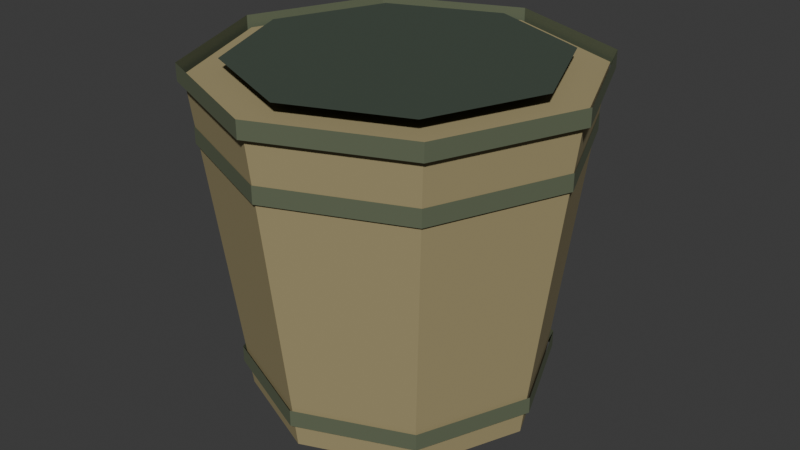 # Source: basket.blend  (saved by Blender 5.2.45; exported with 4.5.12 LTS)
import bpy
from mathutils import Matrix  # noqa: F401  (used for matrix-valued properties, if any)

bpy.ops.wm.read_factory_settings(use_empty=True)
scene = bpy.context.scene
scene.name = 'Scene'

# ---- collections
col_collection = bpy.data.collections.new('Collection'); scene.collection.children.link(col_collection)

# ---- materials (node trees are filled in below, after node groups)
mat_vertexpalette = bpy.data.materials.new('VertexPalette')

# ---- material node trees
mat_vertexpalette.use_nodes = True; mat_vertexpalette.node_tree.nodes.clear()
_N = mat_vertexpalette.node_tree.nodes; _L = mat_vertexpalette.node_tree.links
n0 = _N.new('ShaderNodeBsdfPrincipled'); n0.name = '原理化 BSDF'; n0.location = (0, 0)
n0.inputs[2].default_value = 0.85
n0.inputs[10].default_value = 0.005
n1 = _N.new('ShaderNodeOutputMaterial'); n1.name = '材质输出'; n1.location = (0, 0)
n2 = _N.new('ShaderNodeVertexColor'); n2.name = '颜色属性'; n2.location = (0, 0)
n2.layer_name = 'Color'
_L.new(n0.outputs[0], n1.inputs[0])
_L.new(n2.outputs[0], n0.inputs[0])
n1.is_active_output = True

# ---- world
world_world = bpy.data.worlds.new('World'); scene.world = world_world
world_world.use_nodes = True; world_world.node_tree.nodes.clear()
_N = world_world.node_tree.nodes; _L = world_world.node_tree.links
n0 = _N.new('ShaderNodeOutputWorld'); n0.name = 'World Output'; n0.location = (200, 100)
n1 = _N.new('ShaderNodeBackground'); n1.name = 'Background'; n1.location = (-200, 100)
n1.inputs[0].default_value = (0.05088, 0.05088, 0.05088, 1.0)
_L.new(n1.outputs[0], n0.inputs[0])
n0.is_active_output = True
world_world.color = (0.05088, 0.05088, 0.05088)
world_world.sun_shadow_jitter_overblur = 0.0

# ---- meshes
me_002 = bpy.data.meshes.new('锥体.002')
me_002.from_pydata([(0.0, 0.52, 0.0), (0.0, 0.67, 1.15), (0.3677, 0.3677, 0.0), (0.4738, 0.4738, 1.15), (0.52, 0.0, 0.0), (0.67, 0.0, 1.15), (0.3677, -0.3677, 0.0), (0.4738, -0.4738, 1.15), (0.0, -0.52, 0.0), (0.0, -0.67, 1.15), (-0.3677, -0.3677, 0.0), (-0.4738, -0.4738, 1.15), (-0.52, 0.0, 0.0), (-0.67, 0.0, 1.15), (-0.3677, 0.3677, 0.0), (-0.4738, 0.4738, 1.15), (0.55, 0.0, 0.09), (0.3889, 0.3889, 0.09), (3.368e-17, 0.55, 0.09), (-0.3889, 0.3889, 0.09), (-0.55, 6.736e-17, 0.09), (-0.3889, -0.3889, 0.09), (-1.01e-16, -0.55, 0.09), (0.3889, -0.3889, 0.09), (0.55, 0.0, 0.15), (0.3889, 0.3889, 0.15), (3.368e-17, 0.55, 0.15), (-0.3889, 0.3889, 0.15), (-0.55, 6.736e-17, 0.15), (-0.3889, -0.3889, 0.15), (-1.01e-16, -0.55, 0.15), (0.3889, -0.3889, 0.15), (0.65, 0.0, 0.92), (0.4596, 0.4596, 0.92), (3.98e-17, 0.65, 0.92), (-0.4596, 0.4596, 0.92), (-0.65, 7.96e-17, 0.92), (-0.4596, -0.4596, 0.92), (-1.194e-16, -0.65, 0.92), (0.4596, -0.4596, 0.92), (0.65, 0.0, 0.98), (0.4596, 0.4596, 0.98), (3.98e-17, 0.65, 0.98), (-0.4596, 0.4596, 0.98), (-0.65, 7.96e-17, 0.98), (-0.4596, -0.4596, 0.98), (-1.194e-16, -0.65, 0.98), (0.4596, -0.4596, 0.98), (0.69, 0.0, 1.13), (0.4879, 0.4879, 1.13), (4.225e-17, 0.69, 1.13), (-0.4879, 0.4879, 1.13), (-0.69, 8.45e-17, 1.13), (-0.4879, -0.4879, 1.13), (-1.268e-16, -0.69, 1.13), (0.4879, -0.4879, 1.13), (0.69, 0.0, 1.19), (0.4879, 0.4879, 1.19), (4.225e-17, 0.69, 1.19), (-0.4879, 0.4879, 1.19), (-0.69, 8.45e-17, 1.19), (-0.4879, -0.4879, 1.19), (-1.268e-16, -0.69, 1.19), (0.4879, -0.4879, 1.19), (0.56, 0.0, 1.2), (0.396, 0.396, 1.2), (3.429e-17, 0.56, 1.2), (-0.396, 0.396, 1.2), (-0.56, 6.858e-17, 1.2), (-0.396, -0.396, 1.2), (-1.029e-16, -0.56, 1.2), (0.396, -0.396, 1.2)], [], [(0, 1, 3, 2), (2, 3, 5, 4), (4, 5, 7, 6), (6, 7, 9, 8), (8, 9, 11, 10), (10, 11, 13, 12), (3, 1, 15, 13, 11, 9, 7, 5), (12, 13, 15, 14), (14, 15, 1, 0), (0, 2, 4, 6, 8, 10, 12, 14), (16, 17, 25, 24), (17, 18, 26, 25), (18, 19, 27, 26), (19, 20, 28, 27), (20, 21, 29, 28), (21, 22, 30, 29), (22, 23, 31, 30), (23, 16, 24, 31), (32, 33, 41, 40), (33, 34, 42, 41), (34, 35, 43, 42), (35, 36, 44, 43), (36, 37, 45, 44), (37, 38, 46, 45), (38, 39, 47, 46), (39, 32, 40, 47), (48, 49, 57, 56), (49, 50, 58, 57), (50, 51, 59, 58), (51, 52, 60, 59), (52, 53, 61, 60), (53, 54, 62, 61), (54, 55, 63, 62), (55, 48, 56, 63), (64, 65, 66, 67, 68, 69, 70, 71)])
_uv = me_002.uv_layers.new(name='UV贴图')
_uv.uv.foreach_set('vector', [1.0, 0.5, 1.0, 1.0, 0.875, 1.0, 0.875, 0.5, 0.875, 0.5, 0.875, 1.0, 0.75, 1.0, 0.75, 0.5, 0.75, 0.5, 0.75, 1.0, 0.625, 1.0, 0.625, 0.5, 0.625, 0.5, 0.625, 1.0, 0.5, 1.0, 0.5, 0.5, 0.5, 0.5, 0.5, 1.0, 0.375, 1.0, 0.375, 0.5, 0.375, 0.5, 0.375, 1.0, 0.25, 1.0, 0.25, 0.5, 0.4197, 0.4197, 0.25, 0.49, 0.08029, 0.4197, 0.01, 0.25, 0.08029, 0.08029, 0.25, 0.01, 0.4197, 0.08029, 0.49, 0.25, 0.25, 0.5, 0.25, 1.0, 0.125, 1.0, 0.125, 0.5, 0.125, 0.5, 0.125, 1.0, 0.0, 1.0, 0.0, 0.5, 0.75, 0.49, 0.9197, 0.4197, 0.99, 0.25, 0.9197, 0.08029, 0.75, 0.01, 0.5803, 0.08029, 0.51, 0.25, 0.5803, 0.4197, 0.0, 0.0, 0.0, 0.0, 0.0, 0.0, 0.0, 0.0, 0.0, 0.0, 0.0, 0.0, 0.0, 0.0, 0.0, 0.0, 0.0, 0.0, 0.0, 0.0, 0.0, 0.0, 0.0, 0.0, 0.0, 0.0, 0.0, 0.0, 0.0, 0.0, 0.0, 0.0, 0.0, 0.0, 0.0, 0.0, 0.0, 0.0, 0.0, 0.0, 0.0, 0.0, 0.0, 0.0, 0.0, 0.0, 0.0, 0.0, 0.0, 0.0, 0.0, 0.0, 0.0, 0.0, 0.0, 0.0, 0.0, 0.0, 0.0, 0.0, 0.0, 0.0, 0.0, 0.0, 0.0, 0.0, 0.0, 0.0, 0.0, 0.0, 0.0, 0.0, 0.0, 0.0, 0.0, 0.0, 0.0, 0.0, 0.0, 0.0, 0.0, 0.0, 0.0, 0.0, 0.0, 0.0, 0.0, 0.0, 0.0, 0.0, 0.0, 0.0, 0.0, 0.0, 0.0, 0.0, 0.0, 0.0, 0.0, 0.0, 0.0, 0.0, 0.0, 0.0, 0.0, 0.0, 0.0, 0.0, 0.0, 0.0, 0.0, 0.0, 0.0, 0.0, 0.0, 0.0, 0.0, 0.0, 0.0, 0.0, 0.0, 0.0, 0.0, 0.0, 0.0, 0.0, 0.0, 0.0, 0.0, 0.0, 0.0, 0.0, 0.0, 0.0, 0.0, 0.0, 0.0, 0.0, 0.0, 0.0, 0.0, 0.0, 0.0, 0.0, 0.0, 0.0, 0.0, 0.0, 0.0, 0.0, 0.0, 0.0, 0.0, 0.0, 0.0, 0.0, 0.0, 0.0, 0.0, 0.0, 0.0, 0.0, 0.0, 0.0, 0.0, 0.0, 0.0, 0.0, 0.0, 0.0, 0.0, 0.0, 0.0, 0.0, 0.0, 0.0, 0.0, 0.0, 0.0, 0.0, 0.0, 0.0, 0.0, 0.0, 0.0, 0.0, 0.0, 0.0, 0.0, 0.0, 0.0, 0.0, 0.0, 0.0, 0.0, 0.0, 0.0, 0.0, 0.0, 0.0, 0.0, 0.0, 0.0, 0.0, 0.0, 0.0, 0.0, 0.0])
_ca = me_002.color_attributes.new('Color', 'FLOAT_COLOR', 'CORNER')
_ca.data.foreach_set('color', [0.3686, 0.3066, 0.1542, 1.0, 0.3686, 0.3066, 0.1542, 1.0, 0.3686, 0.3066, 0.1542, 1.0, 0.3686, 0.3066, 0.1542, 1.0, 0.3686, 0.3066, 0.1542, 1.0, 0.3686, 0.3066, 0.1542, 1.0, 0.3686, 0.3066, 0.1542, 1.0, 0.3686, 0.3066, 0.1542, 1.0, 0.3686, 0.3066, 0.1542, 1.0, 0.3686, 0.3066, 0.1542, 1.0, 0.3686, 0.3066, 0.1542, 1.0, 0.3686, 0.3066, 0.1542, 1.0, 0.3686, 0.3066, 0.1542, 1.0, 0.3686, 0.3066, 0.1542, 1.0, 0.3686, 0.3066, 0.1542, 1.0, 0.3686, 0.3066, 0.1542, 1.0, 0.3686, 0.3066, 0.1542, 1.0, 0.3686, 0.3066, 0.1542, 1.0, 0.3686, 0.3066, 0.1542, 1.0, 0.3686, 0.3066, 0.1542, 1.0, 0.3686, 0.3066, 0.1542, 1.0, 0.3686, 0.3066, 0.1542, 1.0, 0.3686, 0.3066, 0.1542, 1.0, 0.3686, 0.3066, 0.1542, 1.0, 0.3686, 0.3066, 0.1542, 1.0, 0.3686, 0.3066, 0.1542, 1.0, 0.3686, 0.3066, 0.1542, 1.0, 0.3686, 0.3066, 0.1542, 1.0, 0.3686, 0.3066, 0.1542, 1.0, 0.3686, 0.3066, 0.1542, 1.0, 0.3686, 0.3066, 0.1542, 1.0, 0.3686, 0.3066, 0.1542, 1.0, 0.3686, 0.3066, 0.1542, 1.0, 0.3686, 0.3066, 0.1542, 1.0, 0.3686, 0.3066, 0.1542, 1.0, 0.3686, 0.3066, 0.1542, 1.0, 0.3686, 0.3066, 0.1542, 1.0, 0.3686, 0.3066, 0.1542, 1.0, 0.3686, 0.3066, 0.1542, 1.0, 0.3686, 0.3066, 0.1542, 1.0, 0.3686, 0.3066, 0.1542, 1.0, 0.3686, 0.3066, 0.1542, 1.0, 0.3686, 0.3066, 0.1542, 1.0, 0.3686, 0.3066, 0.1542, 1.0, 0.3686, 0.3066, 0.1542, 1.0, 0.3686, 0.3066, 0.1542, 1.0, 0.3686, 0.3066, 0.1542, 1.0, 0.3686, 0.3066, 0.1542, 1.0, 0.1139, 0.1361, 0.08022, 1.0, 0.1139, 0.1361, 0.08022, 1.0, 0.1139, 0.1361, 0.08022, 1.0, 0.1139, 0.1361, 0.08022, 1.0, 0.1139, 0.1361, 0.08022, 1.0, 0.1139, 0.1361, 0.08022, 1.0, 0.1139, 0.1361, 0.08022, 1.0, 0.1139, 0.1361, 0.08022, 1.0, 0.1139, 0.1361, 0.08022, 1.0, 0.1139, 0.1361, 0.08022, 1.0, 0.1139, 0.1361, 0.08022, 1.0, 0.1139, 0.1361, 0.08022, 1.0, 0.1139, 0.1361, 0.08022, 1.0, 0.1139, 0.1361, 0.08022, 1.0, 0.1139, 0.1361, 0.08022, 1.0, 0.1139, 0.1361, 0.08022, 1.0, 0.1139, 0.1361, 0.08022, 1.0, 0.1139, 0.1361, 0.08022, 1.0, 0.1139, 0.1361, 0.08022, 1.0, 0.1139, 0.1361, 0.08022, 1.0, 0.1139, 0.1361, 0.08022, 1.0, 0.1139, 0.1361, 0.08022, 1.0, 0.1139, 0.1361, 0.08022, 1.0, 0.1139, 0.1361, 0.08022, 1.0, 0.1139, 0.1361, 0.08022, 1.0, 0.1139, 0.1361, 0.08022, 1.0, 0.1139, 0.1361, 0.08022, 1.0, 0.1139, 0.1361, 0.08022, 1.0, 0.1139, 0.1361, 0.08022, 1.0, 0.1139, 0.1361, 0.08022, 1.0, 0.1139, 0.1361, 0.08022, 1.0, 0.1139, 0.1361, 0.08022, 1.0, 0.1139, 0.1361, 0.08022, 1.0, 0.1139, 0.1361, 0.08022, 1.0, 0.1139, 0.1361, 0.08022, 1.0, 0.1139, 0.1361, 0.08022, 1.0, 0.1139, 0.1361, 0.08022, 1.0, 0.1139, 0.1361, 0.08022, 1.0, 0.1139, 0.1361, 0.08022, 1.0, 0.1139, 0.1361, 0.08022, 1.0, 0.1139, 0.1361, 0.08022, 1.0, 0.1139, 0.1361, 0.08022, 1.0, 0.1139, 0.1361, 0.08022, 1.0, 0.1139, 0.1361, 0.08022, 1.0, 0.1139, 0.1361, 0.08022, 1.0, 0.1139, 0.1361, 0.08022, 1.0, 0.1139, 0.1361, 0.08022, 1.0, 0.1139, 0.1361, 0.08022, 1.0, 0.1139, 0.1361, 0.08022, 1.0, 0.1139, 0.1361, 0.08022, 1.0, 0.1139, 0.1361, 0.08022, 1.0, 0.1139, 0.1361, 0.08022, 1.0, 0.1139, 0.1361, 0.08022, 1.0, 0.1139, 0.1361, 0.08022, 1.0, 0.1139, 0.1361, 0.08022, 1.0, 0.1139, 0.1361, 0.08022, 1.0, 0.1139, 0.1361, 0.08022, 1.0, 0.1139, 0.1361, 0.08022, 1.0, 0.1139, 0.1361, 0.08022, 1.0, 0.1139, 0.1361, 0.08022, 1.0, 0.1139, 0.1361, 0.08022, 1.0, 0.1139, 0.1361, 0.08022, 1.0, 0.1139, 0.1361, 0.08022, 1.0, 0.1139, 0.1361, 0.08022, 1.0, 0.1139, 0.1361, 0.08022, 1.0, 0.1139, 0.1361, 0.08022, 1.0, 0.1139, 0.1361, 0.08022, 1.0, 0.1139, 0.1361, 0.08022, 1.0, 0.1139, 0.1361, 0.08022, 1.0, 0.1139, 0.1361, 0.08022, 1.0, 0.1139, 0.1361, 0.08022, 1.0, 0.1139, 0.1361, 0.08022, 1.0, 0.1139, 0.1361, 0.08022, 1.0, 0.1139, 0.1361, 0.08022, 1.0, 0.1139, 0.1361, 0.08022, 1.0, 0.1139, 0.1361, 0.08022, 1.0, 0.1139, 0.1361, 0.08022, 1.0, 0.1139, 0.1361, 0.08022, 1.0, 0.1139, 0.1361, 0.08022, 1.0, 0.1139, 0.1361, 0.08022, 1.0, 0.1139, 0.1361, 0.08022, 1.0, 0.1139, 0.1361, 0.08022, 1.0, 0.1139, 0.1361, 0.08022, 1.0, 0.1139, 0.1361, 0.08022, 1.0, 0.1139, 0.1361, 0.08022, 1.0, 0.1139, 0.1361, 0.08022, 1.0, 0.1139, 0.1361, 0.08022, 1.0, 0.1139, 0.1361, 0.08022, 1.0, 0.1139, 0.1361, 0.08022, 1.0, 0.1139, 0.1361, 0.08022, 1.0, 0.1139, 0.1361, 0.08022, 1.0, 0.1139, 0.1361, 0.08022, 1.0, 0.1139, 0.1361, 0.08022, 1.0, 0.1139, 0.1361, 0.08022, 1.0, 0.1139, 0.1361, 0.08022, 1.0, 0.1139, 0.1361, 0.08022, 1.0, 0.05112, 0.07176, 0.05112, 1.0, 0.05112, 0.07176, 0.05112, 1.0, 0.05112, 0.07176, 0.05112, 1.0, 0.05112, 0.07176, 0.05112, 1.0, 0.05112, 0.07176, 0.05112, 1.0, 0.05112, 0.07176, 0.05112, 1.0, 0.05112, 0.07176, 0.05112, 1.0, 0.05112, 0.07176, 0.05112, 1.0])
me_002.materials.append(mat_vertexpalette)
me_002.update()

# ---- objects
ob_basket = bpy.data.objects.new('basket', me_002)

# ---- transforms, parenting, visibility, modifiers, constraints
ob_basket.location = (0.0, 0.0, 0.0)

# ---- collection membership
col_collection.objects.link(ob_basket)

# ---- scene / render settings (as saved in the file)
scene.frame_start = 1; scene.frame_end = 250; scene.frame_set(1)
scene.render.engine = 'BLENDER_EEVEE_NEXT'
scene.render.bake_bias = 0.0
scene.render.bake_samples = 0
scene.render.compositor_device = 'GPU'
scene.eevee.use_volume_custom_range = False
scene.eevee.fast_gi_thickness_near = 0.1
scene.eevee.fast_gi_thickness_far = 0.0
scene.eevee.ray_tracing_options.screen_trace_thickness = 0.1
bpy.context.view_layer.update()

# ---- added for rendering (the .blend has no active camera and no usable light): camera, sun
cam_auto = bpy.data.cameras.new('AutoCamera')
cam_auto.lens = 50.0
cam_auto.sensor_width = 36.0
cam_auto.clip_end = 1000.0
ob_auto_camera = bpy.data.objects.new('AutoCamera', cam_auto)
scene.collection.objects.link(ob_auto_camera)
ob_auto_camera.location = (2.11971, -2.54366, 2.29577)
ob_auto_camera.rotation_euler = (1.09748, -7.21219e-08, 0.694738)
scene.camera = ob_auto_camera
light_auto_sun = bpy.data.lights.new('AutoSun', 'SUN')
light_auto_sun.energy = 3.0
light_auto_sun.angle = 0.0523599
ob_auto_sun = bpy.data.objects.new('AutoSun', light_auto_sun)
scene.collection.objects.link(ob_auto_sun)
ob_auto_sun.rotation_euler = (0.872665, 0.174533, 0.523599)
bpy.context.view_layer.update()
